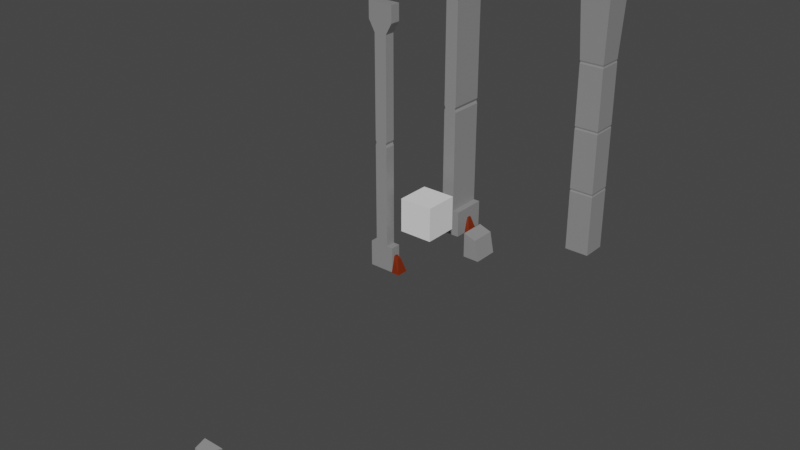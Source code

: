 # Source: WallIPieces.blend  (saved by Blender 3.0.42; exported with 4.5.12 LTS)
import bpy
from mathutils import Matrix  # noqa: F401  (used for matrix-valued properties, if any)

bpy.ops.wm.read_factory_settings(use_empty=True)
scene = bpy.context.scene
scene.name = 'Scene'

# ---- materials (node trees are filled in below, after node groups)
mat_concrete = bpy.data.materials.new('Concrete')
mat_concrete.use_transparent_shadow = False
mat_material = bpy.data.materials.new('Material')
mat_material.alpha_threshold = 0.0
mat_material.use_transparent_shadow = False
mat_material.line_color = (0.0, 0.0, 0.0, 1.0)

# ---- material node trees
mat_concrete.use_nodes = True; mat_concrete.node_tree.nodes.clear()
_N = mat_concrete.node_tree.nodes; _L = mat_concrete.node_tree.links
n0 = _N.new('ShaderNodeBsdfPrincipled'); n0.name = 'Principled BSDF'; n0.location = (10, 300)
n0.distribution = 'GGX'
n0.subsurface_method = 'RANDOM_WALK_SKIN'
n0.inputs[0].default_value = (0.2598, 0.2598, 0.2598, 1.0)
n0.inputs[3].default_value = 1.45
n0.inputs[27].default_value = (0.0, 0.0, 0.0, 1.0)
n0.inputs[28].default_value = 1.0
n1 = _N.new('ShaderNodeOutputMaterial'); n1.name = 'Material Output'; n1.location = (300, 300)
_L.new(n0.outputs[0], n1.inputs[0])
n1.is_active_output = True
mat_material.use_nodes = True; mat_material.node_tree.nodes.clear()
_N = mat_material.node_tree.nodes; _L = mat_material.node_tree.links
n0 = _N.new('ShaderNodeOutputMaterial'); n0.name = 'Material Output'; n0.location = (300, 300)
n1 = _N.new('ShaderNodeBsdfPrincipled'); n1.name = 'Principled BSDF'; n1.location = (10, 300)
n1.distribution = 'GGX'
n1.subsurface_method = 'RANDOM_WALK_SKIN'
n1.inputs[0].default_value = (0.1763, 0.02122, 0.002732, 1.0)
n1.inputs[2].default_value = 0.4
n1.inputs[3].default_value = 1.45
n1.inputs[27].default_value = (0.0, 0.0, 0.0, 1.0)
n1.inputs[28].default_value = 1.0
_L.new(n1.outputs[0], n0.inputs[0])
n0.is_active_output = True

# ---- world
world_world = bpy.data.worlds.new('World'); scene.world = world_world
world_world.use_nodes = True; world_world.node_tree.nodes.clear()
_N = world_world.node_tree.nodes; _L = world_world.node_tree.links
n0 = _N.new('ShaderNodeOutputWorld'); n0.name = 'World Output'; n0.location = (300, 300)
n1 = _N.new('ShaderNodeBackground'); n1.name = 'Background'; n1.location = (10, 300)
n1.inputs[0].default_value = (0.05088, 0.05088, 0.05088, 1.0)
_L.new(n1.outputs[0], n0.inputs[0])
n0.is_active_output = True
world_world.color = (0.05088, 0.05088, 0.05088)
world_world.use_sun_shadow = False
world_world.sun_shadow_jitter_overblur = 0.0

# ---- meshes
me_cube_108 = bpy.data.meshes.new('Cube.108')
me_cube_108.from_pydata([(1.0, 1.0, 1.0), (1.0, 1.0, -1.0), (1.0, -1.0, 1.0), (1.0, -1.0, -1.0), (-1.0, 1.0, 1.0), (-1.0, 1.0, -1.0), (-1.0, -1.0, 1.0), (-1.0, -1.0, -1.0), (0.5, 1.0, 17.0), (0.5, 1.0, 1.0), (0.5, -1.0, 17.0), (0.5, -1.0, 1.0), (-0.5, 1.0, 17.0), (-0.5, 1.0, 1.0), (-0.5, -1.0, 17.0), (-0.5, -1.0, 1.0), (0.425, 1.0, 9.0), (-0.425, -1.0, 9.0), (0.425, -1.0, 9.0), (-0.425, 1.0, 9.0), (-0.5, -1.0, 9.2), (0.5, 1.0, 9.2), (0.5, -1.0, 9.2), (-0.5, 1.0, 9.2), (0.5, 1.0, 8.8), (0.5, -1.0, 8.8), (-0.5, 1.0, 8.8), (-0.5, -1.0, 8.8), (-1.0, -1.0, 19.13), (-1.0, 1.0, 19.13), (1.0, -1.0, 19.13), (1.0, 1.0, 19.13), (-1.0, -1.0, 17.87), (-0.5, -1.0, 17.0), (-0.5, 1.0, 17.0), (-1.0, 1.0, 17.87), (0.5, -1.0, 17.0), (1.0, -1.0, 17.87), (1.0, 1.0, 17.87), (0.5, 1.0, 17.0), (-1.1, -0.1167, 0.1535), (-1.433, -0.35, -0.9868), (-1.1, 0.1167, 0.1535), (-1.433, 0.35, -0.9868), (-0.7667, -0.1167, 0.3289), (-0.7667, -0.35, -0.9868), (-0.7667, 0.1167, 0.3289), (-0.7667, 0.35, -0.9868), (1.133, 0.1167, 0.1535), (1.467, 0.35, -0.9868), (1.133, -0.1167, 0.1535), (1.467, -0.35, -0.9868), (0.8, 0.1167, 0.3289), (0.8, 0.35, -0.9868), (0.8, -0.1167, 0.3289), (0.8, -0.35, -0.9868)], [], [(0, 4, 6, 2), (3, 2, 6, 7), (7, 6, 4, 5), (5, 1, 3, 7), (1, 0, 2, 3), (5, 4, 0, 1), (8, 12, 14, 10), (22, 10, 14, 20), (20, 14, 12, 23), (13, 9, 11, 15), (21, 8, 10, 22), (23, 12, 8, 21), (26, 19, 16, 24), (24, 16, 18, 25), (27, 17, 19, 26), (25, 18, 17, 27), (19, 23, 21, 16), (16, 21, 22, 18), (17, 20, 23, 19), (18, 22, 20, 17), (11, 25, 27, 15), (15, 27, 26, 13), (9, 24, 25, 11), (13, 26, 24, 9), (36, 37, 30, 28, 32, 33), (38, 31, 30, 37), (34, 35, 29, 31, 38, 39), (32, 28, 29, 35), (31, 29, 28, 30), (34, 33, 32, 35), (36, 39, 38, 37), (34, 39, 36, 33), (40, 44, 46, 42), (43, 42, 46, 47), (47, 46, 44, 45), (45, 41, 43, 47), (41, 40, 42, 43), (45, 44, 40, 41), (48, 52, 54, 50), (51, 50, 54, 55), (55, 54, 52, 53), (53, 49, 51, 55), (49, 48, 50, 51), (53, 52, 48, 49)])
me_cube_108.polygons.foreach_set('material_index', [0, 0, 0, 0, 0, 0, 0, 0, 0, 0, 0, 0, 0, 0, 0, 0, 0, 0, 0, 0, 0, 0, 0, 0, 0, 0, 0, 0, 0, 0, 0, 0, 1, 1, 1, 1, 1, 1, 1, 1, 1, 1, 1, 1])
_uv = me_cube_108.uv_layers.new(name='UVMap')
_uv.uv.foreach_set('vector', [0.625, 0.5, 0.875, 0.5, 0.875, 0.75, 0.625, 0.75, 0.375, 0.75, 0.625, 0.75, 0.625, 1.0, 0.375, 1.0, 0.375, 0.0, 0.625, 0.0, 0.625, 0.25, 0.375, 0.25, 0.125, 0.5, 0.375, 0.5, 0.375, 0.75, 0.125, 0.75, 0.375, 0.5, 0.625, 0.5, 0.625, 0.75, 0.375, 0.75, 0.375, 0.25, 0.625, 0.25, 0.625, 0.5, 0.375, 0.5, 0.625, 0.5, 0.875, 0.5, 0.875, 0.75, 0.625, 0.75, 0.5031, 0.75, 0.625, 0.75, 0.625, 1.0, 0.5031, 1.0, 0.5031, 0.0, 0.625, 0.0, 0.625, 0.25, 0.5031, 0.25, 0.125, 0.5, 0.375, 0.5, 0.375, 0.75, 0.125, 0.75, 0.5031, 0.5, 0.625, 0.5, 0.625, 0.75, 0.5031, 0.75, 0.5031, 0.25, 0.625, 0.25, 0.625, 0.5, 0.5031, 0.5, 0.4969, 0.25, 0.5, 0.25, 0.5, 0.5, 0.4969, 0.5, 0.4969, 0.5, 0.5, 0.5, 0.5, 0.75, 0.4969, 0.75, 0.4969, 0.0, 0.5, 0.0, 0.5, 0.25, 0.4969, 0.25, 0.4969, 0.75, 0.5, 0.75, 0.5, 1.0, 0.4969, 1.0, 0.5, 0.25, 0.5031, 0.25, 0.5031, 0.5, 0.5, 0.5, 0.5, 0.5, 0.5031, 0.5, 0.5031, 0.75, 0.5, 0.75, 0.5, 0.0, 0.5031, 0.0, 0.5031, 0.25, 0.5, 0.25, 0.5, 0.75, 0.5031, 0.75, 0.5031, 1.0, 0.5, 1.0, 0.375, 0.75, 0.4969, 0.75, 0.4969, 1.0, 0.375, 1.0, 0.375, 0.0, 0.4969, 0.0, 0.4969, 0.25, 0.375, 0.25, 0.375, 0.5, 0.4969, 0.5, 0.4969, 0.75, 0.375, 0.75, 0.375, 0.25, 0.4969, 0.25, 0.4969, 0.5, 0.375, 0.5, 0.375, 0.8125, 0.4375, 0.75, 0.625, 0.75, 0.625, 1.0, 0.4375, 1.0, 0.375, 0.9375, 0.4375, 0.5, 0.625, 0.5, 0.625, 0.75, 0.4375, 0.75, 0.375, 0.3125, 0.4375, 0.25, 0.625, 0.25, 0.625, 0.5, 0.4375, 0.5, 0.375, 0.4375, 0.4375, 0.0, 0.625, 0.0, 0.625, 0.25, 0.4375, 0.25, 0.625, 0.5, 0.875, 0.5, 0.875, 0.75, 0.625, 0.75, 0.1875, 0.5, 0.1875, 0.75, 0.125, 0.75, 0.125, 0.5, 0.3125, 0.75, 0.3125, 0.5, 0.4375, 0.5, 0.4375, 0.75, 0.1875, 0.5, 0.3125, 0.5, 0.3125, 0.75, 0.1875, 0.75, 0.625, 0.5, 0.875, 0.5, 0.875, 0.75, 0.625, 0.75, 0.375, 0.75, 0.625, 0.75, 0.625, 1.0, 0.375, 1.0, 0.375, 0.0, 0.625, 0.0, 0.625, 0.25, 0.375, 0.25, 0.125, 0.5, 0.375, 0.5, 0.375, 0.75, 0.125, 0.75, 0.375, 0.5, 0.625, 0.5, 0.625, 0.75, 0.375, 0.75, 0.375, 0.25, 0.625, 0.25, 0.625, 0.5, 0.375, 0.5, 0.625, 0.5, 0.875, 0.5, 0.875, 0.75, 0.625, 0.75, 0.375, 0.75, 0.625, 0.75, 0.625, 1.0, 0.375, 1.0, 0.375, 0.0, 0.625, 0.0, 0.625, 0.25, 0.375, 0.25, 0.125, 0.5, 0.375, 0.5, 0.375, 0.75, 0.125, 0.75, 0.375, 0.5, 0.625, 0.5, 0.625, 0.75, 0.375, 0.75, 0.375, 0.25, 0.625, 0.25, 0.625, 0.5, 0.375, 0.5])
me_cube_108.materials.append(mat_concrete)
me_cube_108.materials.append(mat_material)
me_cube_108.use_remesh_preserve_volume = False
me_cube_108.use_remesh_preserve_attributes = False
me_cube_108.use_mirror_vertex_groups = False
me_cube_108.update()
me_cube_115 = bpy.data.meshes.new('Cube.115')
me_cube_115.from_pydata([(-1.001, -0.9992, -0.9915), (-1.0, -1.0, 1.0), (-1.0, 1.0, -1.0), (-1.0, 1.0, 1.0), (0.3333, -1.0, -1.0), (0.0, -1.0, 0.6667), (0.3333, 1.0, -1.0), (0.0, 1.0, 0.6667)], [], [(0, 1, 3, 2), (2, 3, 7, 6), (6, 7, 5, 4), (4, 5, 1, 0), (2, 6, 4, 0), (7, 3, 1, 5)])
_uv = me_cube_115.uv_layers.new(name='UVMap')
_uv.uv.foreach_set('vector', [0.375, 0.0, 0.625, 0.0, 0.625, 0.25, 0.375, 0.25, 0.375, 0.25, 0.625, 0.25, 0.625, 0.5, 0.375, 0.5, 0.375, 0.5, 0.625, 0.5, 0.625, 0.75, 0.375, 0.75, 0.375, 0.75, 0.625, 0.75, 0.625, 1.0, 0.375, 1.0, 0.125, 0.5, 0.375, 0.5, 0.375, 0.75, 0.125, 0.75, 0.625, 0.5, 0.875, 0.5, 0.875, 0.75, 0.625, 0.75])
me_cube_115.materials.append(mat_concrete)
me_cube_115.use_remesh_fix_poles = True
me_cube_115.use_remesh_preserve_attributes = False
me_cube_115.update()
me_cube_116 = bpy.data.meshes.new('Cube.116')
me_cube_116.from_pydata([(-1.001, -0.9992, -0.9915), (-1.0, -1.0, 1.0), (-1.0, 1.0, -1.0), (-1.0, 1.0, 1.0), (0.3333, -1.0, -1.0), (0.0, -1.0, 0.6667), (0.3333, 1.0, -1.0), (0.0, 1.0, 0.6667), (0.9992, -1.001, -0.9915), (1.0, -1.0, 1.0), (-1.0, -1.0, -1.0), (-1.0, -1.0, 1.0), (1.0, 0.3333, -1.0), (1.0, 4.371e-08, 0.6667), (-1.0, 0.3333, -1.0), (-1.0, -4.371e-08, 0.6667)], [], [(0, 1, 3, 2), (2, 3, 7, 6), (6, 7, 5, 4), (4, 5, 1, 0), (2, 6, 4, 0), (7, 3, 1, 5), (8, 9, 11, 10), (10, 11, 15, 14), (14, 15, 13, 12), (12, 13, 9, 8), (10, 14, 12, 8), (15, 11, 9, 13)])
_uv = me_cube_116.uv_layers.new(name='UVMap')
_uv.uv.foreach_set('vector', [0.375, 0.0, 0.625, 0.0, 0.625, 0.25, 0.375, 0.25, 0.375, 0.25, 0.625, 0.25, 0.625, 0.5, 0.375, 0.5, 0.375, 0.5, 0.625, 0.5, 0.625, 0.75, 0.375, 0.75, 0.375, 0.75, 0.625, 0.75, 0.625, 1.0, 0.375, 1.0, 0.125, 0.5, 0.375, 0.5, 0.375, 0.75, 0.125, 0.75, 0.625, 0.5, 0.875, 0.5, 0.875, 0.75, 0.625, 0.75, 0.375, 0.0, 0.625, 0.0, 0.625, 0.25, 0.375, 0.25, 0.375, 0.25, 0.625, 0.25, 0.625, 0.5, 0.375, 0.5, 0.375, 0.5, 0.625, 0.5, 0.625, 0.75, 0.375, 0.75, 0.375, 0.75, 0.625, 0.75, 0.625, 1.0, 0.375, 1.0, 0.125, 0.5, 0.375, 0.5, 0.375, 0.75, 0.125, 0.75, 0.625, 0.5, 0.875, 0.5, 0.875, 0.75, 0.625, 0.75])
me_cube_116.materials.append(mat_concrete)
me_cube_116.use_remesh_fix_poles = True
me_cube_116.use_remesh_preserve_attributes = False
me_cube_116.update()
me_cube_103 = bpy.data.meshes.new('Cube.103')
me_cube_103.from_pydata([(1.0, 1.0, 1.0), (1.0, 1.0, -1.0), (1.0, -1.0, 1.0), (1.0, -1.0, -1.0), (-1.0, 1.0, 1.0), (-1.0, 1.0, -1.0), (-1.0, -1.0, 1.0), (-1.0, -1.0, -1.0), (0.5, 1.0, 17.0), (0.5, 1.0, 1.0), (0.5, -1.0, 17.0), (0.5, -1.0, 1.0), (-0.5, 1.0, 17.0), (-0.5, 1.0, 1.0), (-0.5, -1.0, 17.0), (-0.5, -1.0, 1.0), (0.425, 1.0, 9.0), (-0.425, -1.0, 9.0), (0.425, -1.0, 9.0), (-0.425, 1.0, 9.0), (-0.5, -1.0, 9.2), (0.5, 1.0, 9.2), (0.5, -1.0, 9.2), (-0.5, 1.0, 9.2), (0.5, 1.0, 8.8), (0.5, -1.0, 8.8), (-0.5, 1.0, 8.8), (-0.5, -1.0, 8.8), (-1.0, -1.0, 19.13), (-1.0, 1.0, 19.13), (1.0, -1.0, 19.13), (1.0, 1.0, 19.13), (-1.0, -1.0, 17.87), (-0.5, -1.0, 17.0), (-0.5, 1.0, 17.0), (-1.0, 1.0, 17.87), (0.5, -1.0, 17.0), (1.0, -1.0, 17.87), (1.0, 1.0, 17.87), (0.5, 1.0, 17.0)], [], [(0, 4, 6, 2), (3, 2, 6, 7), (7, 6, 4, 5), (5, 1, 3, 7), (1, 0, 2, 3), (5, 4, 0, 1), (8, 12, 14, 10), (22, 10, 14, 20), (20, 14, 12, 23), (13, 9, 11, 15), (21, 8, 10, 22), (23, 12, 8, 21), (26, 19, 16, 24), (24, 16, 18, 25), (27, 17, 19, 26), (25, 18, 17, 27), (19, 23, 21, 16), (16, 21, 22, 18), (17, 20, 23, 19), (18, 22, 20, 17), (11, 25, 27, 15), (15, 27, 26, 13), (9, 24, 25, 11), (13, 26, 24, 9), (36, 37, 30, 28, 32, 33), (38, 31, 30, 37), (34, 35, 29, 31, 38, 39), (32, 28, 29, 35), (31, 29, 28, 30), (34, 33, 32, 35), (36, 39, 38, 37), (34, 39, 36, 33)])
_uv = me_cube_103.uv_layers.new(name='UVMap')
_uv.uv.foreach_set('vector', [0.625, 0.5, 0.875, 0.5, 0.875, 0.75, 0.625, 0.75, 0.375, 0.75, 0.625, 0.75, 0.625, 1.0, 0.375, 1.0, 0.375, 0.0, 0.625, 0.0, 0.625, 0.25, 0.375, 0.25, 0.125, 0.5, 0.375, 0.5, 0.375, 0.75, 0.125, 0.75, 0.375, 0.5, 0.625, 0.5, 0.625, 0.75, 0.375, 0.75, 0.375, 0.25, 0.625, 0.25, 0.625, 0.5, 0.375, 0.5, 0.625, 0.5, 0.875, 0.5, 0.875, 0.75, 0.625, 0.75, 0.5031, 0.75, 0.625, 0.75, 0.625, 1.0, 0.5031, 1.0, 0.5031, 0.0, 0.625, 0.0, 0.625, 0.25, 0.5031, 0.25, 0.125, 0.5, 0.375, 0.5, 0.375, 0.75, 0.125, 0.75, 0.5031, 0.5, 0.625, 0.5, 0.625, 0.75, 0.5031, 0.75, 0.5031, 0.25, 0.625, 0.25, 0.625, 0.5, 0.5031, 0.5, 0.4969, 0.25, 0.5, 0.25, 0.5, 0.5, 0.4969, 0.5, 0.4969, 0.5, 0.5, 0.5, 0.5, 0.75, 0.4969, 0.75, 0.4969, 0.0, 0.5, 0.0, 0.5, 0.25, 0.4969, 0.25, 0.4969, 0.75, 0.5, 0.75, 0.5, 1.0, 0.4969, 1.0, 0.5, 0.25, 0.5031, 0.25, 0.5031, 0.5, 0.5, 0.5, 0.5, 0.5, 0.5031, 0.5, 0.5031, 0.75, 0.5, 0.75, 0.5, 0.0, 0.5031, 0.0, 0.5031, 0.25, 0.5, 0.25, 0.5, 0.75, 0.5031, 0.75, 0.5031, 1.0, 0.5, 1.0, 0.375, 0.75, 0.4969, 0.75, 0.4969, 1.0, 0.375, 1.0, 0.375, 0.0, 0.4969, 0.0, 0.4969, 0.25, 0.375, 0.25, 0.375, 0.5, 0.4969, 0.5, 0.4969, 0.75, 0.375, 0.75, 0.375, 0.25, 0.4969, 0.25, 0.4969, 0.5, 0.375, 0.5, 0.375, 0.8125, 0.4375, 0.75, 0.625, 0.75, 0.625, 1.0, 0.4375, 1.0, 0.375, 0.9375, 0.4375, 0.5, 0.625, 0.5, 0.625, 0.75, 0.4375, 0.75, 0.375, 0.3125, 0.4375, 0.25, 0.625, 0.25, 0.625, 0.5, 0.4375, 0.5, 0.375, 0.4375, 0.4375, 0.0, 0.625, 0.0, 0.625, 0.25, 0.4375, 0.25, 0.625, 0.5, 0.875, 0.5, 0.875, 0.75, 0.625, 0.75, 0.1875, 0.5, 0.1875, 0.75, 0.125, 0.75, 0.125, 0.5, 0.3125, 0.75, 0.3125, 0.5, 0.4375, 0.5, 0.4375, 0.75, 0.1875, 0.5, 0.3125, 0.5, 0.3125, 0.75, 0.1875, 0.75])
me_cube_103.materials.append(mat_concrete)
me_cube_103.use_remesh_preserve_volume = False
me_cube_103.use_remesh_preserve_attributes = False
me_cube_103.use_mirror_vertex_groups = False
me_cube_103.update()
me_cube_101 = bpy.data.meshes.new('Cube.101')
me_cube_101.from_pydata([(1.006, -1.006, 0.9998), (-1.006, -1.006, 0.9998), (1.006, 1.006, 0.9998), (-1.006, 1.006, 0.9998), (1.006, -1.006, 1.064), (-1.006, -1.006, 1.064), (1.006, 1.006, 1.064), (-1.006, 1.006, 1.064), (1.209, 1.209, 0.9933), (1.0, 1.0, -1.0), (1.209, -1.209, 0.9933), (1.0, -1.0, -1.0), (-1.209, 1.209, 0.9933), (-1.0, 1.0, -1.0), (-1.209, -1.209, 0.9933), (-1.0, -1.0, -1.0), (-0.9646, -0.9646, 0.0), (0.9646, 0.9647, 0.0), (0.9646, -0.9646, 0.0), (-0.9646, 0.9647, 0.0), (-0.9646, -0.9646, 0.5), (0.9646, 0.9647, 0.5), (0.9646, -0.9646, 0.5), (-0.9646, 0.9647, 0.5), (0.9646, 0.9647, -0.5), (0.9646, -0.9646, -0.5), (-0.9646, 0.9647, -0.5), (-0.9646, -0.9646, -0.5), (-1.0, -1.0, 0.5125), (1.0, 1.0, 0.5125), (1.0, -1.0, 0.5125), (-1.0, 1.0, 0.5125), (1.0, 1.0, 0.4875), (1.0, -1.0, 0.4875), (-1.0, 1.0, 0.4875), (-1.0, -1.0, 0.4875), (1.0, 1.0, 0.01219), (1.0, -1.0, 0.01219), (-1.0, 1.0, 0.01219), (-1.0, -1.0, 0.01219), (-1.0, -1.0, -0.4875), (1.0, 1.0, -0.4875), (1.0, -1.0, -0.4875), (-1.0, 1.0, -0.4875), (-1.0, -1.0, -0.01219), (1.0, 1.0, -0.01219), (1.0, -1.0, -0.01219), (-1.0, 1.0, -0.01219), (1.0, 1.0, -0.5125), (1.0, -1.0, -0.5125), (-1.0, 1.0, -0.5125), (-1.0, -1.0, -0.5125), (1.0, 1.0, 1.128), (1.0, -1.0, 1.128), (-1.0, 1.0, 1.128), (-1.0, -1.0, 1.128), (1.209, 1.209, 1.071), (1.209, -1.209, 1.071), (-1.209, 1.209, 1.071), (-1.209, -1.209, 1.071), (1.006, -1.006, 0.9998), (-1.006, -1.006, 0.9998), (1.006, 1.006, 0.9998), (-1.006, 1.006, 0.9998), (1.006, -1.006, 1.064), (-1.006, -1.006, 1.064), (1.006, 1.006, 1.064), (-1.006, 1.006, 1.064)], [], [(3, 1, 5, 7), (1, 0, 4, 5), (2, 3, 7, 6), (0, 2, 6, 4), (57, 56, 52, 53), (30, 10, 14, 28), (13, 9, 11, 15), (31, 12, 8, 29), (29, 8, 10, 30), (28, 14, 12, 31), (44, 16, 19, 47), (45, 17, 18, 46), (47, 19, 17, 45), (46, 18, 16, 44), (35, 20, 23, 34), (32, 21, 22, 33), (34, 23, 21, 32), (33, 22, 20, 35), (49, 25, 27, 51), (50, 26, 24, 48), (48, 24, 25, 49), (51, 27, 26, 50), (20, 28, 31, 23), (21, 29, 30, 22), (23, 31, 29, 21), (22, 30, 28, 20), (37, 33, 35, 39), (38, 34, 32, 36), (36, 32, 33, 37), (39, 35, 34, 38), (16, 39, 38, 19), (17, 36, 37, 18), (19, 38, 36, 17), (18, 37, 39, 16), (25, 42, 40, 27), (26, 43, 41, 24), (24, 41, 42, 25), (27, 40, 43, 26), (42, 46, 44, 40), (43, 47, 45, 41), (41, 45, 46, 42), (40, 44, 47, 43), (15, 51, 50, 13), (9, 48, 49, 11), (13, 50, 48, 9), (11, 49, 51, 15), (52, 54, 55, 53), (56, 58, 54, 52), (59, 57, 53, 55), (58, 59, 55, 54), (10, 8, 62, 60), (12, 14, 61, 63), (57, 59, 65, 64), (56, 57, 64, 66), (58, 56, 66, 67), (59, 58, 67, 65), (8, 12, 63, 62), (14, 10, 60, 61)])
me_cube_101.polygons.foreach_set('material_index', [0, 0, 0, 0, 1, 1, 1, 1, 1, 1, 1, 1, 1, 1, 1, 1, 1, 1, 1, 1, 1, 1, 1, 1, 1, 1, 1, 1, 1, 1, 1, 1, 1, 1, 1, 1, 1, 1, 1, 1, 1, 1, 1, 1, 1, 1, 1, 1, 1, 1, 1, 1, 1, 1, 1, 1, 1, 1])
_uv = me_cube_101.uv_layers.new(name='UVMap')
_uv.uv.foreach_set('vector', [0.625, 0.25, 0.625, 0.0, 0.625, 0.0, 0.625, 0.25, 0.625, 1.0, 0.625, 0.75, 0.625, 0.75, 0.625, 1.0, 0.625, 0.5, 0.625, 0.25, 0.625, 0.25, 0.625, 0.5, 0.625, 0.75, 0.625, 0.5, 0.625, 0.5, 0.625, 0.75, 0.625, 0.75, 0.625, 0.5, 0.625, 0.5, 0.625, 0.75, 0.5641, 0.75, 0.625, 0.75, 0.625, 1.0, 0.5641, 1.0, 0.125, 0.5, 0.375, 0.5, 0.375, 0.75, 0.125, 0.75, 0.5641, 0.25, 0.625, 0.25, 0.625, 0.5, 0.5641, 0.5, 0.5641, 0.5, 0.625, 0.5, 0.625, 0.75, 0.5641, 0.75, 0.5641, 0.0, 0.625, 0.0, 0.625, 0.25, 0.5641, 0.25, 0.4985, 0.0, 0.5, 0.0, 0.5, 0.25, 0.4985, 0.25, 0.4985, 0.5, 0.5, 0.5, 0.5, 0.75, 0.4985, 0.75, 0.4985, 0.25, 0.5, 0.25, 0.5, 0.5, 0.4985, 0.5, 0.4985, 0.75, 0.5, 0.75, 0.5, 1.0, 0.4985, 1.0, 0.5609, 0.0, 0.5625, 0.0, 0.5625, 0.25, 0.5609, 0.25, 0.5609, 0.5, 0.5625, 0.5, 0.5625, 0.75, 0.5609, 0.75, 0.5609, 0.25, 0.5625, 0.25, 0.5625, 0.5, 0.5609, 0.5, 0.5609, 0.75, 0.5625, 0.75, 0.5625, 1.0, 0.5609, 1.0, 0.4359, 0.75, 0.4375, 0.75, 0.4375, 1.0, 0.4359, 1.0, 0.4359, 0.25, 0.4375, 0.25, 0.4375, 0.5, 0.4359, 0.5, 0.4359, 0.5, 0.4375, 0.5, 0.4375, 0.75, 0.4359, 0.75, 0.4359, 0.0, 0.4375, 0.0, 0.4375, 0.25, 0.4359, 0.25, 0.5625, 0.0, 0.5641, 0.0, 0.5641, 0.25, 0.5625, 0.25, 0.5625, 0.5, 0.5641, 0.5, 0.5641, 0.75, 0.5625, 0.75, 0.5625, 0.25, 0.5641, 0.25, 0.5641, 0.5, 0.5625, 0.5, 0.5625, 0.75, 0.5641, 0.75, 0.5641, 1.0, 0.5625, 1.0, 0.5015, 0.75, 0.5609, 0.75, 0.5609, 1.0, 0.5015, 1.0, 0.5015, 0.25, 0.5609, 0.25, 0.5609, 0.5, 0.5015, 0.5, 0.5015, 0.5, 0.5609, 0.5, 0.5609, 0.75, 0.5015, 0.75, 0.5015, 0.0, 0.5609, 0.0, 0.5609, 0.25, 0.5015, 0.25, 0.5, 0.0, 0.5015, 0.0, 0.5015, 0.25, 0.5, 0.25, 0.5, 0.5, 0.5015, 0.5, 0.5015, 0.75, 0.5, 0.75, 0.5, 0.25, 0.5015, 0.25, 0.5015, 0.5, 0.5, 0.5, 0.5, 0.75, 0.5015, 0.75, 0.5015, 1.0, 0.5, 1.0, 0.4375, 0.75, 0.4391, 0.75, 0.4391, 1.0, 0.4375, 1.0, 0.4375, 0.25, 0.4391, 0.25, 0.4391, 0.5, 0.4375, 0.5, 0.4375, 0.5, 0.4391, 0.5, 0.4391, 0.75, 0.4375, 0.75, 0.4375, 0.0, 0.4391, 0.0, 0.4391, 0.25, 0.4375, 0.25, 0.4391, 0.75, 0.4985, 0.75, 0.4985, 1.0, 0.4391, 1.0, 0.4391, 0.25, 0.4985, 0.25, 0.4985, 0.5, 0.4391, 0.5, 0.4391, 0.5, 0.4985, 0.5, 0.4985, 0.75, 0.4391, 0.75, 0.4391, 0.0, 0.4985, 0.0, 0.4985, 0.25, 0.4391, 0.25, 0.375, 0.0, 0.4359, 0.0, 0.4359, 0.25, 0.375, 0.25, 0.375, 0.5, 0.4359, 0.5, 0.4359, 0.75, 0.375, 0.75, 0.375, 0.25, 0.4359, 0.25, 0.4359, 0.5, 0.375, 0.5, 0.375, 0.75, 0.4359, 0.75, 0.4359, 1.0, 0.375, 1.0, 0.625, 0.5, 0.875, 0.5, 0.875, 0.75, 0.625, 0.75, 0.625, 0.5, 0.625, 0.25, 0.625, 0.25, 0.625, 0.5, 0.625, 1.0, 0.625, 0.75, 0.625, 0.75, 0.625, 1.0, 0.625, 0.25, 0.625, 0.0, 0.625, 0.0, 0.625, 0.25, 0.625, 0.75, 0.625, 0.5, 0.625, 0.5, 0.625, 0.75, 0.625, 0.25, 0.625, 0.0, 0.625, 0.0, 0.625, 0.25, 0.625, 0.75, 0.625, 1.0, 0.625, 1.0, 0.625, 0.75, 0.625, 0.5, 0.625, 0.75, 0.625, 0.75, 0.625, 0.5, 0.625, 0.25, 0.625, 0.5, 0.625, 0.5, 0.625, 0.25, 0.625, 0.0, 0.625, 0.25, 0.625, 0.25, 0.625, 0.0, 0.625, 0.5, 0.625, 0.25, 0.625, 0.25, 0.625, 0.5, 0.625, 1.0, 0.625, 0.75, 0.625, 0.75, 0.625, 1.0])
me_cube_101.materials.append(mat_material)
me_cube_101.materials.append(mat_concrete)
me_cube_101.use_remesh_preserve_volume = False
me_cube_101.use_remesh_preserve_attributes = False
me_cube_101.use_mirror_vertex_groups = False
me_cube_101.update()
me_cube_121 = bpy.data.meshes.new('Cube.121')
me_cube_121.from_pydata([(0.0, 0.3333, 0.7333), (1.0, 1.0, -1.0), (0.0, -0.3333, 0.7333), (1.0, -1.0, -1.0), (-1.0, 0.3333, 1.0), (-1.0, 1.0, -1.0), (-1.0, -0.3333, 1.0), (-1.0, -1.0, -1.0)], [], [(0, 4, 6, 2), (3, 2, 6, 7), (7, 6, 4, 5), (5, 1, 3, 7), (1, 0, 2, 3), (5, 4, 0, 1)])
_uv = me_cube_121.uv_layers.new(name='UVMap')
_uv.uv.foreach_set('vector', [0.625, 0.5, 0.875, 0.5, 0.875, 0.75, 0.625, 0.75, 0.375, 0.75, 0.625, 0.75, 0.625, 1.0, 0.375, 1.0, 0.375, 0.0, 0.625, 0.0, 0.625, 0.25, 0.375, 0.25, 0.125, 0.5, 0.375, 0.5, 0.375, 0.75, 0.125, 0.75, 0.375, 0.5, 0.625, 0.5, 0.625, 0.75, 0.375, 0.75, 0.375, 0.25, 0.625, 0.25, 0.625, 0.5, 0.375, 0.5])
me_cube_121.materials.append(mat_material)
me_cube_121.use_remesh_preserve_volume = False
me_cube_121.use_remesh_preserve_attributes = False
me_cube_121.use_mirror_vertex_groups = False
me_cube_121.update()
me_cube_002 = bpy.data.meshes.new('Cube.002')
me_cube_002.from_pydata([(-1.0, -1.0, -1.0), (-1.0, -1.0, 1.0), (-1.0, 1.0, -1.0), (-1.0, 1.0, 1.0), (1.0, -1.0, -1.0), (1.0, -1.0, 1.0), (1.0, 1.0, -1.0), (1.0, 1.0, 1.0)], [], [(0, 1, 3, 2), (2, 3, 7, 6), (6, 7, 5, 4), (4, 5, 1, 0), (2, 6, 4, 0), (7, 3, 1, 5)])
_uv = me_cube_002.uv_layers.new(name='UVMap')
_uv.uv.foreach_set('vector', [0.375, 0.0, 0.625, 0.0, 0.625, 0.25, 0.375, 0.25, 0.375, 0.25, 0.625, 0.25, 0.625, 0.5, 0.375, 0.5, 0.375, 0.5, 0.625, 0.5, 0.625, 0.75, 0.375, 0.75, 0.375, 0.75, 0.625, 0.75, 0.625, 1.0, 0.375, 1.0, 0.125, 0.5, 0.375, 0.5, 0.375, 0.75, 0.125, 0.75, 0.625, 0.5, 0.875, 0.5, 0.875, 0.75, 0.625, 0.75])
me_cube_002.use_remesh_fix_poles = True
me_cube_002.use_remesh_preserve_attributes = False
me_cube_002.update()

# ---- objects
ob_wall = bpy.data.objects.new('Wall', me_cube_108)
ob_wallbase = bpy.data.objects.new('WallBase', me_cube_115)
ob_wallbase2 = bpy.data.objects.new('WallBase2', me_cube_116)
ob_walljoint = bpy.data.objects.new('WallJoint', me_cube_103)
ob_wallpillar = bpy.data.objects.new('WallPillar', me_cube_101)
ob_walltriangle = bpy.data.objects.new('WallTriangle', me_cube_121)
ob_cube = bpy.data.objects.new('Cube', me_cube_002)

# ---- transforms, parenting, visibility, modifiers, constraints
ob_wall.location = (1.631, 4.56, 2.012)
ob_wall.rotation_euler = (0.0, -0.0, 3.142)
ob_wall.scale = (0.75, 1.0, 0.76)
ob_wall.lock_rotations_4d = False
ob_wall.empty_display_type = 'ARROWS'
ob_wall.lineart.crease_threshold = 0.0
ob_wallbase.location = (3.699, 4.167, 0.9756)
ob_wallbase.rotation_euler = (0.0, -0.0, 2.384e-07)
ob_wallbase.scale = (0.75, 0.75, 0.75)
ob_wallbase2.location = (-5.167, -10.03, -10.28)
ob_wallbase2.rotation_euler = (0.0, -0.0, -3.142)
ob_wallbase2.scale = (0.75, 0.75, 0.75)
ob_walljoint.location = (0.0, 0.0, 0.76)
ob_walljoint.scale = (0.75, 0.3, 0.76)
ob_walljoint.lock_rotations_4d = False
ob_walljoint.empty_display_type = 'ARROWS'
ob_walljoint.lineart.crease_threshold = 0.0
ob_wallpillar.location = (6.611, 10.5, 6.945)
ob_wallpillar.scale = (0.75, 0.75, 7.8)
ob_wallpillar.lock_rotations_4d = False
ob_wallpillar.empty_display_type = 'ARROWS'
ob_wallpillar.lineart.crease_threshold = 0.0
ob_walltriangle.location = (1.0, 0.0, 0.5)
ob_walltriangle.rotation_euler = (0.0, -0.0, 2.384e-07)
ob_walltriangle.scale = (0.25, 0.35, 0.5)
ob_walltriangle.lock_rotations_4d = False
ob_walltriangle.empty_display_type = 'ARROWS'
ob_walltriangle.lineart.crease_threshold = 0.0
ob_cube.location = (1.919, 1.291, 3.433)

# ---- collection membership
scene.collection.objects.link(ob_wall)
scene.collection.objects.link(ob_wallbase)
scene.collection.objects.link(ob_wallbase2)
scene.collection.objects.link(ob_walljoint)
scene.collection.objects.link(ob_wallpillar)
scene.collection.objects.link(ob_walltriangle)
scene.collection.objects.link(ob_cube)

# ---- scene / render settings (as saved in the file)
scene.frame_start = 1; scene.frame_end = 250; scene.frame_set(1)
scene.render.engine = 'BLENDER_EEVEE_NEXT'
scene.render.fps = 25
scene.cycles.sampling_pattern = 'TABULATED_SOBOL'
scene.cycles.use_light_tree = False
scene.view_settings.view_transform = 'Filmic'
bpy.context.view_layer.update()

# ---- added for rendering (the .blend has no active camera and no usable light): camera, sun
cam_auto = bpy.data.cameras.new('AutoCamera')
cam_auto.lens = 50.0
cam_auto.sensor_width = 36.0
cam_auto.clip_end = 1000.0
ob_auto_camera = bpy.data.objects.new('AutoCamera', cam_auto)
scene.collection.objects.link(ob_auto_camera)
ob_auto_camera.location = (35.8299, -41.7198, 30.7865)
ob_auto_camera.rotation_euler = (1.09748, -7.21219e-08, 0.694738)
scene.camera = ob_auto_camera
light_auto_sun = bpy.data.lights.new('AutoSun', 'SUN')
light_auto_sun.energy = 3.0
light_auto_sun.angle = 0.0523599
ob_auto_sun = bpy.data.objects.new('AutoSun', light_auto_sun)
scene.collection.objects.link(ob_auto_sun)
ob_auto_sun.rotation_euler = (0.872665, 0.174533, 0.523599)
bpy.context.view_layer.update()
